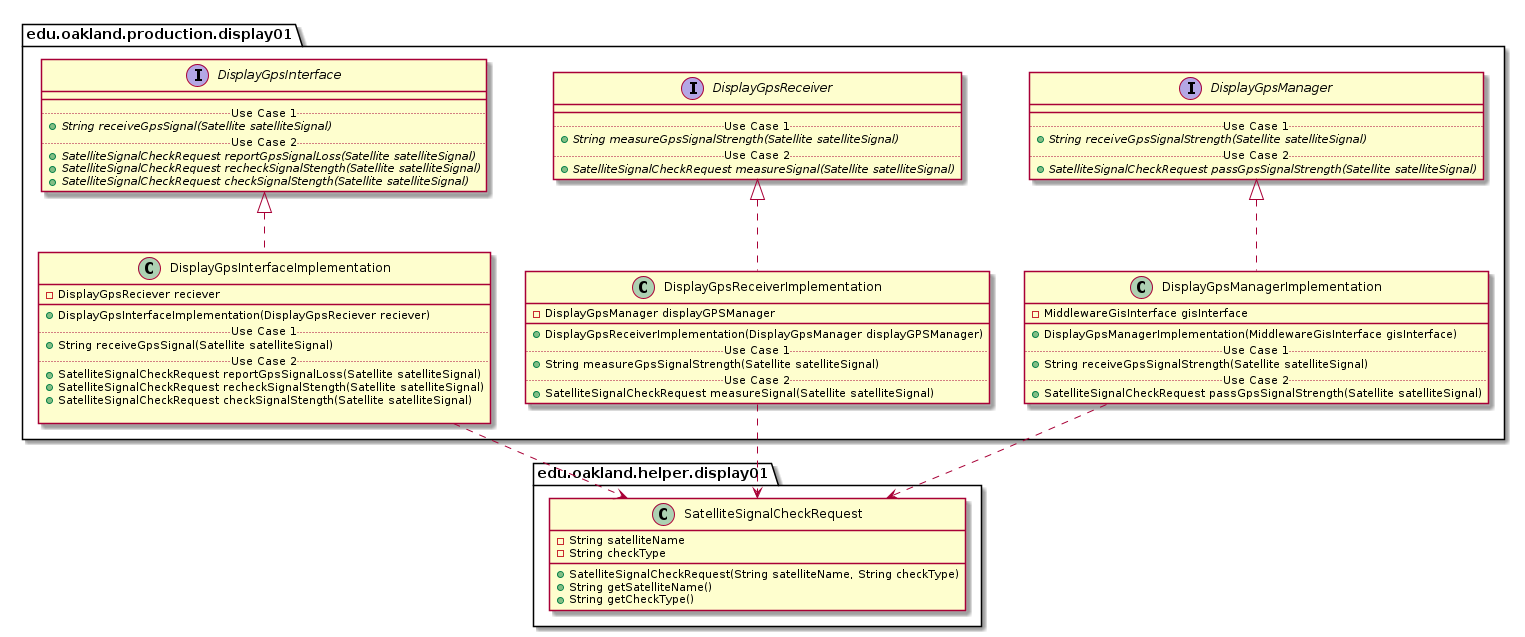

The diagram above was rendered by PlantUML. Its source (embedded in the PNG):
@startuml Display01ProductionPackage_Closure

package edu.oakland.production.display01 {
    
}



package edu.oakland.production.display01 {
    interface DisplayGpsInterface {
        __
        .. Use Case 1 ..
        {abstract} + String receiveGpsSignal(Satellite satelliteSignal)
        .. Use Case 2 ..
        {abstract} + SatelliteSignalCheckRequest reportGpsSignalLoss(Satellite satelliteSignal)
        {abstract} + SatelliteSignalCheckRequest recheckSignalStength(Satellite satelliteSignal)
        {abstract} + SatelliteSignalCheckRequest checkSignalStength(Satellite satelliteSignal)
    }
}








package edu.oakland.production.display01 {
    interface DisplayGpsReceiver {
        __
        .. Use Case 1 ..
        {abstract} + String measureGpsSignalStrength(Satellite satelliteSignal)
        .. Use Case 2 ..
        {abstract} + SatelliteSignalCheckRequest measureSignal(Satellite satelliteSignal)
    }
}








package edu.oakland.production.display01 {
    interface DisplayGpsManager {
        __
        .. Use Case 1 ..
        {abstract} + String receiveGpsSignalStrength(Satellite satelliteSignal)
        .. Use Case 2 ..
        {abstract} + SatelliteSignalCheckRequest passGpsSignalStrength(Satellite satelliteSignal)
    }
}









package edu.oakland.production.display01 {
    class DisplayGpsInterfaceImplementation {
        - DisplayGpsReciever reciever
        __
        + DisplayGpsInterfaceImplementation(DisplayGpsReciever reciever)
        .. Use Case 1 ..
        + String receiveGpsSignal(Satellite satelliteSignal)
        .. Use Case 2 ..
        + SatelliteSignalCheckRequest reportGpsSignalLoss(Satellite satelliteSignal)
        + SatelliteSignalCheckRequest recheckSignalStength(Satellite satelliteSignal)
        + SatelliteSignalCheckRequest checkSignalStength(Satellite satelliteSignal)
        
    }
}


DisplayGpsInterfaceImplementation .up.|> DisplayGpsInterface



package edu.oakland.helper.display01 {
    class SatelliteSignalCheckRequest {
        - String satelliteName
        - String checkType
        + SatelliteSignalCheckRequest(String satelliteName, String checkType)
        + String getSatelliteName()
        + String getCheckType()
    }
}






DisplayGpsInterfaceImplementation ..> SatelliteSignalCheckRequest





package edu.oakland.production.display01 {
    class DisplayGpsReceiverImplementation {
        - DisplayGpsManager displayGPSManager
        __
        + DisplayGpsReceiverImplementation(DisplayGpsManager displayGPSManager)
        .. Use Case 1 ..
        + String measureGpsSignalStrength(Satellite satelliteSignal)
        .. Use Case 2 ..
        + SatelliteSignalCheckRequest measureSignal(Satellite satelliteSignal)
    }
}


DisplayGpsReceiverImplementation .up.|> DisplayGpsReceiver

DisplayGpsReceiverImplementation ..> SatelliteSignalCheckRequest





package edu.oakland.production.display01 {
  class DisplayGpsManagerImplementation {
    - MiddlewareGisInterface gisInterface
   __
    + DisplayGpsManagerImplementation(MiddlewareGisInterface gisInterface)
    .. Use Case 1 ..
    + String receiveGpsSignalStrength(Satellite satelliteSignal)
    .. Use Case 2 ..
    + SatelliteSignalCheckRequest passGpsSignalStrength(Satellite satelliteSignal)
    }
}


DisplayGpsManagerImplementation .up.|> DisplayGpsManager

DisplayGpsManagerImplementation ..> SatelliteSignalCheckRequest




@enduml